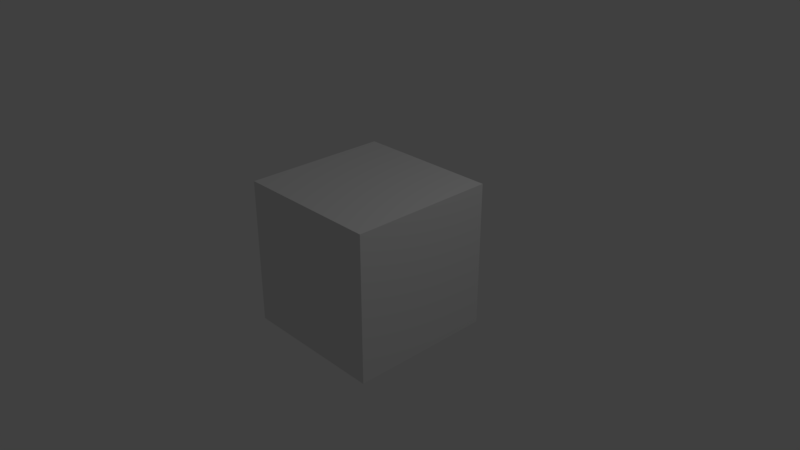# Source: skybox.blend  (saved by Blender 2.78.0; exported with 4.5.12 LTS)
import bpy
from mathutils import Matrix  # noqa: F401  (used for matrix-valued properties, if any)

bpy.ops.wm.read_factory_settings(use_empty=True)
scene = bpy.context.scene
scene.name = 'Scene'

# ---- collections
col_collection_1 = bpy.data.collections.new('Collection 1'); scene.collection.children.link(col_collection_1)

# ---- materials (node trees are filled in below, after node groups)
mat_material = bpy.data.materials.new('Material')
mat_material.alpha_threshold = 0.0
mat_material.use_transparent_shadow = False
mat_material.roughness = 0.5
mat_material.line_color = (0.0, 0.0, 0.0, 1.0)

# ---- material node trees

# ---- world
world_world = bpy.data.worlds.new('World'); scene.world = world_world
world_world.color = (0.05088, 0.05088, 0.05088)
world_world.use_sun_shadow = False
world_world.sun_shadow_jitter_overblur = 0.0
world_world.cycles.sampling_method = 'MANUAL'

# ---- cameras
cam_camera = bpy.data.cameras.new('Camera')
cam_camera.clip_end = 100.0
cam_camera.lens = 35.0
cam_camera.sensor_width = 32.0
cam_camera.sensor_height = 18.0
cam_camera.ortho_scale = 7.314
cam_camera.dof.focus_distance = 0.0
cam_camera.dof.aperture_fstop = 128.0

# ---- lights
light_lamp = bpy.data.lights.new('Lamp', 'POINT')
light_lamp.transmission_factor = 0.0
light_lamp.cutoff_distance = 30.0
light_lamp.energy = 100.0
light_lamp.shadow_buffer_clip_start = 1.001
light_lamp.shadow_soft_size = 0.1
light_lamp.shadow_maximum_resolution = 0.006
light_lamp.use_absolute_resolution = True

# ---- meshes
me_cube = bpy.data.meshes.new('Cube')
me_cube.from_pydata([(1.0, 1.0, -1.0), (1.0, -1.0, -1.0), (-1.0, -1.0, -1.0), (-1.0, 1.0, -1.0), (1.0, 1.0, 1.0), (1.0, -1.0, 1.0), (-1.0, -1.0, 1.0), (-1.0, 1.0, 1.0)], [], [(0, 3, 2, 1), (4, 5, 6, 7), (0, 1, 5, 4), (1, 2, 6, 5), (2, 3, 7, 6), (4, 7, 3, 0)])
_uv = me_cube.uv_layers.new(name='UVMap')
_uv.uv.foreach_set('vector', [0.3333, 0.5, 0.0, 0.5, 0.0, -6.05e-06, 0.3333, -6.05e-06, 0.6667, 0.0, 0.6667, 0.5, 0.3333, 0.5, 0.3333, 0.0, 0.0, 0.5, 0.3333, 0.5, 0.3333, 1.0, 9.934e-09, 1.0, 0.3333, 0.5, 0.6667, 0.5, 0.6667, 1.0, 0.3333, 1.0, 0.6667, 0.5, 1.0, 0.5, 1.0, 1.0, 0.6667, 1.0, 1.0, 0.5, 0.6667, 0.5, 0.6667, 0.0, 1.0, 0.0])
me_cube.materials.append(mat_material)
me_cube.use_remesh_preserve_volume = False
me_cube.use_remesh_preserve_attributes = False
me_cube.use_mirror_vertex_groups = False
me_cube.update()

# ---- objects
ob_cube = bpy.data.objects.new('Cube', me_cube)
ob_lamp = bpy.data.objects.new('Lamp', light_lamp)
ob_camera = bpy.data.objects.new('Camera', cam_camera)

# ---- transforms, parenting, visibility, modifiers, constraints
ob_cube.location = (0.0, 0.0, 0.0)
ob_cube.lock_rotations_4d = False
ob_cube.empty_display_type = 'ARROWS'
ob_cube.lineart.crease_threshold = 0.0
ob_lamp.location = (4.076, 1.005, 5.904)
ob_lamp.rotation_euler = (0.6503, 0.05522, 1.866)
ob_lamp.lock_rotations_4d = False
ob_lamp.empty_display_type = 'ARROWS'
ob_lamp.color = (0.0, 0.0, 0.0, 0.0)
ob_lamp.lineart.crease_threshold = 0.0
ob_camera.location = (7.481, -6.508, 5.344)
ob_camera.rotation_euler = (1.109, 0.0, 0.8149)
ob_camera.lock_rotations_4d = False
ob_camera.empty_display_type = 'ARROWS'
ob_camera.color = (0.0, 0.0, 0.0, 0.0)
ob_camera.display_type = 'WIRE'
ob_camera.lineart.crease_threshold = 0.0

# ---- collection membership
col_collection_1.objects.link(ob_cube)
col_collection_1.objects.link(ob_lamp)
col_collection_1.objects.link(ob_camera)

# ---- scene / render settings (as saved in the file)
scene.camera = ob_camera
scene.frame_start = 1; scene.frame_end = 250; scene.frame_set(1)
scene.render.engine = 'BLENDER_EEVEE_NEXT'
scene.render.resolution_percentage = 50
scene.render.dither_intensity = 0.0
scene.cycles.use_denoising = False
scene.cycles.samples = 128
scene.cycles.sampling_pattern = 'TABULATED_SOBOL'
scene.cycles.light_sampling_threshold = 0.0
scene.cycles.use_adaptive_sampling = False
scene.cycles.use_light_tree = False
scene.cycles.blur_glossy = 0.0
scene.cycles.sample_clamp_indirect = 0.0
scene.view_settings.view_transform = 'Standard'
bpy.context.view_layer.update()
